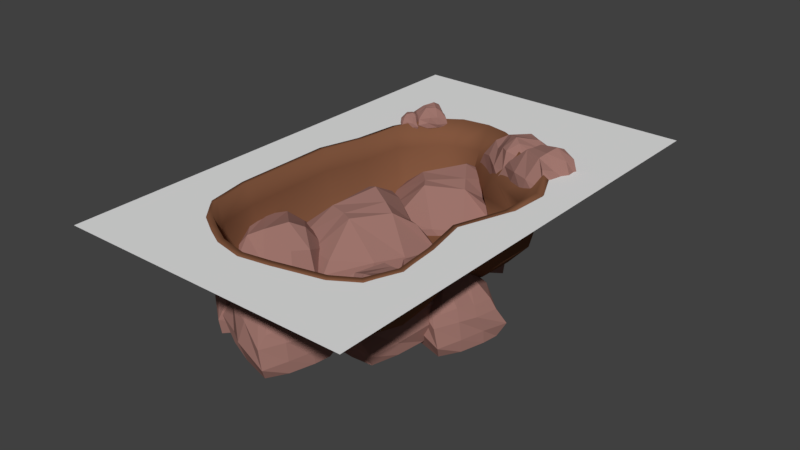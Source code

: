 # Source: pond.blend  (saved by Blender 2.79.0; exported with 4.5.12 LTS)
import bpy
from mathutils import Matrix  # noqa: F401  (used for matrix-valued properties, if any)

bpy.ops.wm.read_factory_settings(use_empty=True)
scene = bpy.context.scene
scene.name = 'Scene'

# ---- collections
col_collection_1 = bpy.data.collections.new('Collection 1'); scene.collection.children.link(col_collection_1)

# ---- materials (node trees are filled in below, after node groups)
mat_material_001 = bpy.data.materials.new('Material.001')
mat_material_001.alpha_threshold = 0.0
mat_material_001.use_transparent_shadow = False
mat_material_001.diffuse_color = (0.3343, 0.1737, 0.1491, 1.0)
mat_material_001.roughness = 0.5
mat_material_001.specular_intensity = 0.0
mat_material = bpy.data.materials.new('Material')
mat_material.alpha_threshold = 0.0
mat_material.use_transparent_shadow = False
mat_material.diffuse_color = (0.2203, 0.09356, 0.04918, 1.0)
mat_material.roughness = 0.5
mat_material.specular_intensity = 0.0
mat_material.line_color = (0.0, 0.0, 0.0, 1.0)

# ---- material node trees

# ---- world
world_world = bpy.data.worlds.new('World'); scene.world = world_world
world_world.color = (0.05088, 0.05088, 0.05088)
world_world.use_sun_shadow = False
world_world.sun_shadow_jitter_overblur = 0.0
world_world.cycles.sampling_method = 'MANUAL'

# ---- meshes
me_cube_001 = bpy.data.meshes.new('Cube.001')
me_cube_001.from_pydata([(-0.8098, 0.3333, 0.1061), (2.382, -0.3928, 0.1686), (-0.6319, -2.213, 0.1123), (3.462, -3.414, 0.1123), (1.308, -0.9698, 0.342), (1.338, -0.8734, 0.2798), (-1.216, -4.319, 2.016), (-1.467, -4.7, 2.016), (-1.47, -4.662, 2.203), (-1.548, -4.167, 2.016), (-1.763, -4.578, 2.016), (-1.721, -4.558, 2.203), (-1.362, -4.598, 2.016), (-1.289, -4.458, 2.016), (-1.385, -4.409, 2.316), (-1.479, -4.537, 2.316), (-1.63, -4.28, 2.016), (-1.703, -4.42, 2.016), (-1.644, -4.451, 2.278), (-1.567, -4.313, 2.334), (-1.673, -4.639, 2.016), (-1.551, -4.683, 2.016), (-1.568, -4.638, 2.203), (-1.652, -4.599, 2.218), (-1.33, -4.259, 2.016), (-1.444, -4.2, 2.016), (-1.472, -4.255, 2.292), (-1.522, -4.514, 2.316), (-1.596, -4.491, 2.316), (-1.437, -4.381, 2.335), (-1.517, -4.34, 2.358), (-1.589, -4.479, 2.016), (-1.476, -4.539, 2.016), (-1.517, -4.34, 2.016), (-1.403, -4.399, 2.016), (-1.206, -4.317, 2.076), (-1.248, -4.309, 2.158), (-1.469, -4.693, 2.158), (-1.434, -4.731, 2.079), (-1.776, -4.56, 2.158), (-1.793, -4.592, 2.076), (-1.536, -4.19, 2.158), (-1.557, -4.141, 2.076), (-1.703, -4.42, 2.215), (-1.734, -4.404, 2.119), (-1.641, -4.3, 2.235), (-1.63, -4.28, 2.076), (-1.289, -4.458, 2.19), (-1.27, -4.468, 2.076), (-1.344, -4.564, 2.194), (-1.362, -4.598, 2.105), (-1.444, -4.2, 2.158), (-1.444, -4.2, 2.076), (-1.335, -4.268, 2.185), (-1.33, -4.259, 2.076), (-1.582, -4.661, 2.158), (-1.549, -4.678, 2.076), (-1.662, -4.619, 2.158), (-1.672, -4.638, 2.076), (-1.531, -4.224, 2.292), (-1.387, -4.3, 2.243), (-1.316, -4.355, 2.27), (-1.472, -4.255, 2.292), (-2.202, -3.996, 2.015), (-1.61, -4.225, 2.015), (-1.662, -4.239, 2.276), (-2.312, -4.491, 2.015), (-1.69, -4.662, 2.015), (-1.73, -4.611, 2.276), (-1.78, -4.112, 2.015), (-1.991, -4.054, 2.015), (-2.031, -4.198, 2.433), (-1.829, -4.288, 2.433), (-2.133, -4.569, 2.015), (-1.922, -4.627, 2.015), (-1.897, -4.538, 2.38), (-2.107, -4.474, 2.457), (-1.633, -4.522, 2.015), (-1.61, -4.344, 2.015), (-1.666, -4.379, 2.276), (-1.694, -4.505, 2.297), (-2.249, -4.167, 2.015), (-2.297, -4.339, 2.015), (-2.214, -4.362, 2.4), (-1.847, -4.354, 2.433), (-1.857, -4.46, 2.433), (-2.053, -4.277, 2.459), (-2.086, -4.397, 2.49), (-1.875, -4.455, 2.015), (-1.827, -4.284, 2.015), (-2.086, -4.397, 2.015), (-2.038, -4.225, 2.015), (-2.208, -3.982, 2.099), (-2.206, -4.041, 2.214), (-1.619, -4.23, 2.214), (-1.578, -4.171, 2.103), (-1.711, -4.685, 2.214), (-1.662, -4.699, 2.099), (-2.284, -4.467, 2.214), (-2.344, -4.511, 2.099), (-1.922, -4.627, 2.292), (-1.935, -4.674, 2.159), (-2.103, -4.577, 2.32), (-2.133, -4.569, 2.099), (-1.991, -4.054, 2.258), (-1.983, -4.025, 2.099), (-1.832, -4.097, 2.263), (-1.78, -4.112, 2.139), (-2.297, -4.339, 2.214), (-2.297, -4.339, 2.099), (-2.236, -4.171, 2.251), (-2.249, -4.167, 2.099), (-1.63, -4.392, 2.214), (-1.616, -4.342, 2.099), (-1.664, -4.514, 2.214), (-1.635, -4.521, 2.099), (-2.238, -4.45, 2.4), (-2.178, -4.233, 2.332), (-2.124, -4.121, 2.369), (-2.214, -4.362, 2.4), (-3.357, -2.575, 1.663), (-2.163, -1.229, 1.79)], [], [(49, 15, 8, 37), (57, 23, 11, 39), (45, 19, 59, 41), (53, 60, 61, 36), (33, 16, 9, 25), (60, 29, 14, 61), (22, 8, 15, 27), (27, 15, 14, 29), (20, 10, 17, 31), (31, 17, 16, 33), (39, 11, 18, 43), (43, 18, 19, 45), (36, 61, 14, 47), (47, 14, 15, 49), (12, 32, 34, 13), (32, 31, 33, 34), (7, 21, 32, 12), (21, 20, 31, 32), (18, 28, 30, 19), (28, 27, 29, 30), (11, 23, 28, 18), (23, 22, 27, 28), (59, 19, 30, 62), (29, 60, 62, 30), (13, 34, 24, 6), (34, 33, 25, 24), (41, 59, 26, 51), (51, 26, 60, 53), (37, 8, 22, 55), (55, 22, 23, 57), (21, 56, 58, 20), (56, 55, 57, 58), (7, 38, 56, 21), (38, 37, 55, 56), (25, 52, 54, 24), (52, 51, 53, 54), (9, 42, 52, 25), (42, 41, 51, 52), (13, 48, 50, 12), (48, 47, 49, 50), (6, 35, 48, 13), (35, 36, 47, 48), (17, 44, 46, 16), (44, 43, 45, 46), (10, 40, 44, 17), (40, 39, 43, 44), (24, 54, 35, 6), (54, 53, 36, 35), (16, 46, 42, 9), (46, 45, 41, 42), (20, 58, 40, 10), (58, 57, 39, 40), (12, 50, 38, 7), (50, 49, 37, 38), (106, 72, 65, 94), (114, 80, 68, 96), (102, 76, 116, 98), (110, 117, 118, 93), (90, 73, 66, 82), (117, 86, 71, 118), (79, 65, 72, 84), (84, 72, 71, 86), (77, 67, 74, 88), (88, 74, 73, 90), (96, 68, 75, 100), (100, 75, 76, 102), (93, 118, 71, 104), (104, 71, 72, 106), (69, 89, 91, 70), (89, 88, 90, 91), (64, 78, 89, 69), (78, 77, 88, 89), (75, 85, 87, 76), (85, 84, 86, 87), (68, 80, 85, 75), (80, 79, 84, 85), (116, 76, 87, 119), (86, 117, 119, 87), (70, 91, 81, 63), (91, 90, 82, 81), (98, 116, 83, 108), (108, 83, 117, 110), (94, 65, 79, 112), (112, 79, 80, 114), (78, 113, 115, 77), (113, 112, 114, 115), (64, 95, 113, 78), (95, 94, 112, 113), (82, 109, 111, 81), (109, 108, 110, 111), (66, 99, 109, 82), (99, 98, 108, 109), (70, 105, 107, 69), (105, 104, 106, 107), (63, 92, 105, 70), (92, 93, 104, 105), (74, 101, 103, 73), (101, 100, 102, 103), (67, 97, 101, 74), (97, 96, 100, 101), (81, 111, 92, 63), (111, 110, 93, 92), (73, 103, 99, 66), (103, 102, 98, 99), (77, 115, 97, 67), (115, 114, 96, 97), (69, 107, 95, 64), (107, 106, 94, 95)])
me_cube_001.materials.append(mat_material_001)
me_cube_001.use_remesh_preserve_volume = False
me_cube_001.use_remesh_preserve_attributes = False
me_cube_001.use_mirror_vertex_groups = False
me_cube_001.update()
me_cube_005 = bpy.data.meshes.new('Cube.005')
me_cube_005.from_pydata([(-0.8098, -1.0, -0.2712), (-0.6148, 0.924, -0.2712), (-0.5311, 0.7839, 0.524), (0.7344, -0.9202, -0.2712), (0.7332, 1.044, -0.2712), (0.6161, 0.8843, 0.524), (-0.8098, 0.3333, -0.2712), (-0.8098, -0.3333, -0.2712), (-0.3545, -0.3333, 1.0), (-0.2531, 0.3333, 1.0), (0.8186, -0.3333, -0.2712), (0.8186, 0.3333, -0.2712), (0.5366, 0.3333, 0.8394), (0.5166, -0.3333, 1.075), (0.2758, 1.096, -0.2712), (-0.267, 1.021, -0.2712), (-0.1159, 0.8843, 0.524), (0.2758, 0.9052, 0.5857), (-0.267, -1.0, -0.2712), (0.2758, -1.0, -0.2712), (0.2758, -0.7385, 0.8999), (-0.04511, 0.3333, 1.0), (0.2758, 0.3895, 1.0), (-0.1034, -0.3333, 1.082), (0.2758, -0.3333, 1.176), (0.2758, 0.3333, -0.2712), (-0.267, 0.3333, -0.2712), (0.2758, -0.3333, -0.2712), (-0.267, -0.3333, -0.2712), (-0.846, -1.028, -0.01611), (-0.6737, -0.9755, 0.3333), (-0.5937, 0.9014, 0.3333), (-0.8002, 0.9748, -0.004629), (0.8186, 1.0, 0.3333), (0.8186, 1.156, -0.01611), (0.6419, -0.8582, 0.3333), (0.8186, -1.0, -0.01611), (0.8186, 0.3333, 0.5724), (0.9656, 0.3333, 0.1666), (0.8186, -0.2382, 0.6585), (0.8186, -0.3333, -0.01611), (-0.8098, -0.3333, 0.4668), (-0.9013, -0.3333, -0.01611), (-0.8098, 0.1687, 0.4836), (-0.8098, 0.3333, 0.1061), (0.2758, -1.0, 0.3333), (0.2758, -1.0, -0.01611), (-0.267, -0.9576, 0.4459), (-0.267, -1.0, -0.01611), (-0.1074, 1.0, 0.3333), (-0.267, 1.0, -0.01611), (0.2758, 1.0, 0.3333), (0.2758, 1.091, -0.01611), (0.5555, -0.7385, 0.8999), (-0.1331, -0.7385, 0.6933), (-0.5055, -0.6703, 0.806), (0.2758, -0.7385, 0.8999), (2.382, -1.726, -0.2087), (2.577, 0.1979, -0.2087), (2.661, 0.05773, 0.5865), (3.927, -1.646, -0.2087), (3.925, 0.3175, -0.2087), (3.808, 0.1581, 0.5865), (2.382, -0.3928, -0.2087), (2.382, -1.059, -0.2087), (2.838, -1.059, 1.063), (2.939, -0.3928, 1.063), (4.011, -1.059, -0.2087), (4.011, -0.3928, -0.2087), (3.729, -0.3928, 0.9019), (3.709, -1.059, 1.138), (3.468, 0.3701, -0.2087), (2.925, 0.2951, -0.2087), (3.076, 0.1581, 0.5865), (3.468, 0.179, 0.6482), (2.925, -1.726, -0.2087), (3.468, -1.726, -0.2087), (3.468, -1.465, 0.9625), (3.147, -0.3928, 1.063), (3.468, -0.3366, 1.063), (3.089, -1.059, 1.145), (3.468, -1.059, 1.239), (3.468, -0.3928, -0.2087), (2.925, -0.3928, -0.2087), (3.468, -1.059, -0.2087), (2.925, -1.059, -0.2087), (2.346, -1.754, 0.04643), (2.519, -1.702, 0.3959), (2.599, 0.1752, 0.3959), (2.392, 0.2486, 0.05791), (4.011, 0.2739, 0.3959), (4.011, 0.4295, 0.04643), (3.834, -1.584, 0.3959), (4.011, -1.726, 0.04643), (4.011, -0.3928, 0.6349), (4.158, -0.3928, 0.2292), (4.011, -0.9644, 0.7211), (4.011, -1.059, 0.04643), (2.382, -1.059, 0.5294), (2.291, -1.059, 0.04643), (2.382, -0.5575, 0.5462), (2.382, -0.3928, 0.1686), (3.468, -1.726, 0.3959), (3.468, -1.726, 0.04643), (2.925, -1.684, 0.5084), (2.925, -1.726, 0.04643), (3.085, 0.2739, 0.3959), (2.925, 0.2739, 0.04643), (3.468, 0.2739, 0.3959), (3.468, 0.3649, 0.04643), (3.748, -1.465, 0.9625), (3.059, -1.465, 0.7558), (2.687, -1.396, 0.8685), (3.468, -1.465, 0.9625), (-2.13, -1.283, -0.3867), (-0.104, -2.844, -0.3867), (-0.3198, -2.84, 0.6649), (-3.117, -3.074, -0.3867), (-0.9092, -4.442, -0.3867), (-1.007, -4.199, 0.6649), (-0.6319, -2.213, -0.3867), (-1.381, -1.748, -0.3867), (-1.698, -2.26, 1.294), (-1.02, -2.838, 1.294), (-2.516, -3.578, -0.3867), (-1.767, -4.043, -0.3867), (-1.57, -3.726, 1.082), (-2.306, -3.239, 1.394), (-0.5313, -3.964, -0.3867), (-0.2372, -3.302, -0.3867), (-0.4964, -3.376, 0.6649), (-0.746, -3.831, 0.7465), (-2.509, -1.893, -0.3867), (-2.887, -2.503, -0.3867), (-2.593, -2.685, 1.162), (-1.165, -3.072, 1.294), (-1.325, -3.472, 1.294), (-1.873, -2.542, 1.403), (-2.138, -2.968, 1.527), (-1.389, -3.433, -0.3867), (-1.01, -2.823, -0.3867), (-2.138, -2.968, -0.3867), (-1.759, -2.358, -0.3867), (-2.136, -1.223, -0.04931), (-2.198, -1.453, 0.4128), (-0.1441, -2.852, 0.4128), (0.08234, -2.671, -0.03412), (-1.018, -4.507, 0.4128), (-0.8428, -4.616, -0.04931), (-2.983, -3.014, 0.4128), (-3.265, -3.113, -0.04931), (-1.767, -4.043, 0.7289), (-1.869, -4.208, 0.1924), (-2.409, -3.644, 0.8429), (-2.516, -3.578, -0.04931), (-1.381, -1.748, 0.5894), (-1.317, -1.645, -0.04931), (-0.8169, -2.098, 0.6116), (-0.6319, -2.213, 0.1123), (-2.887, -2.503, 0.4128), (-2.887, -2.503, -0.04931), (-2.461, -1.923, 0.5616), (-2.509, -1.893, -0.04931), (-0.3723, -3.467, 0.4128), (-0.261, -3.287, -0.04931), (-0.6394, -3.897, 0.4128), (-0.5371, -3.961, -0.04931), (-2.788, -3.0, 1.162), (-2.308, -2.226, 0.8889), (-1.972, -1.855, 1.038), (-2.593, -2.685, 1.162), (4.044, -1.75, -0.3867), (2.96, -4.066, -0.3867), (2.917, -3.855, 0.6649), (2.082, -1.175, -0.3867), (1.226, -3.627, -0.3867), (1.441, -3.479, 0.6649), (3.462, -3.414, -0.3867), (3.753, -2.582, -0.3867), (3.185, -2.383, 1.294), (2.767, -3.171, 1.294), (1.72, -1.871, -0.3867), (1.429, -2.703, -0.3867), (1.781, -2.826, 1.082), (2.097, -2.003, 1.394), (1.773, -3.892, -0.3867), (2.484, -4.036, -0.3867), (2.355, -3.799, 0.6649), (1.857, -3.654, 0.7465), (3.367, -1.513, -0.3867), (2.689, -1.276, -0.3867), (2.575, -1.602, 1.162), (2.507, -3.08, 1.294), (2.082, -3.01, 1.294), (2.871, -2.273, 1.403), (2.398, -2.108, 1.527), (2.107, -2.94, -0.3867), (2.784, -3.177, -0.3867), (2.398, -2.108, -0.3867), (3.075, -2.345, -0.3867), (4.102, -1.731, -0.04931), (3.863, -1.721, 0.4128), (2.944, -4.029, 0.4128), (3.17, -4.211, -0.03412), (1.138, -3.535, 0.4128), (1.07, -3.729, -0.04931), (2.17, -1.293, 0.4128), (2.011, -1.039, -0.04931), (1.429, -2.703, 0.7289), (1.246, -2.639, 0.1924), (1.679, -1.989, 0.8429), (1.72, -1.871, -0.04931), (3.753, -2.582, 0.5894), (3.867, -2.622, -0.04931), (3.534, -3.209, 0.6116), (3.462, -3.414, 0.1123), (2.689, -1.276, 0.4128), (2.689, -1.276, -0.04931), (3.348, -1.566, 0.5616), (3.367, -1.513, -0.04931), (2.294, -3.94, 0.4128), (2.493, -4.009, -0.04931), (1.816, -3.772, 0.4128), (1.776, -3.886, -0.04931), (2.226, -1.48, 1.162), (3.085, -1.781, 0.8889), (3.52, -2.028, 1.038), (2.575, -1.602, 1.162), (-0.454, -0.8987, -0.157), (2.078, -1.259, -0.157), (1.888, -1.362, 0.8946), (-0.4308, -2.943, -0.157), (2.164, -3.047, -0.157), (1.96, -2.883, 0.8946), (1.308, -0.9698, -0.157), (0.427, -0.9343, -0.157), (0.4027, -1.536, 1.524), (1.278, -1.705, 1.524), (0.3402, -3.086, -0.157), (1.221, -3.122, -0.157), (1.236, -2.749, 1.312), (0.3563, -2.687, 1.624), (2.258, -2.445, -0.157), (2.188, -1.724, -0.157), (1.999, -1.916, 0.8946), (2.006, -2.435, 0.9762), (-0.4829, -1.616, -0.157), (-0.5118, -2.333, -0.157), (-0.1663, -2.347, 1.392), (1.267, -1.98, 1.524), (1.324, -2.407, 1.524), (0.3893, -1.868, 1.633), (0.3691, -2.369, 1.757), (1.25, -2.404, -0.157), (1.279, -1.687, -0.157), (0.3691, -2.369, -0.157), (0.398, -1.652, -0.157), (-0.489, -0.8493, 0.1804), (-0.4288, -1.08, 0.6425), (2.047, -1.286, 0.6425), (2.155, -1.017, 0.1955), (2.102, -3.157, 0.6425), (2.308, -3.165, 0.1804), (-0.3439, -2.825, 0.6425), (-0.5408, -3.05, 0.1804), (1.221, -3.122, 0.9586), (1.213, -3.316, 0.422), (0.4658, -3.091, 1.073), (0.3402, -3.086, 0.1804), (0.427, -0.9343, 0.819), (0.4318, -0.8133, 0.1804), (1.09, -0.961, 0.8412), (1.308, -0.9698, 0.342), (-0.5118, -2.333, 0.6425), (-0.5118, -2.333, 0.1804), (-0.4269, -1.618, 0.7913), (-0.4829, -1.616, 0.1804), (2.151, -1.933, 0.6425), (2.16, -1.723, 0.1804), (2.131, -2.44, 0.6425), (2.251, -2.445, 0.1804), (-0.1813, -2.717, 1.392), (-0.1445, -1.807, 1.119), (-0.03454, -1.318, 1.268), (-0.1663, -2.347, 1.392), (2.613, -0.4841, -0.09755), (0.716, -0.8593, -0.09755), (0.8256, -0.7383, 0.6976), (2.086, 0.9694, -0.09755), (0.2081, 0.395, -0.09755), (0.3947, 0.3296, 0.6976), (1.338, -0.8734, -0.09755), (1.976, -0.6788, -0.09755), (1.843, -0.2433, 1.174), (1.175, -0.3409, 1.174), (1.5, 0.8786, -0.09755), (0.8625, 0.684, -0.09755), (0.9448, 0.4144, 1.013), (1.588, 0.5899, 1.249), (0.2914, -0.05781, -0.09755), (0.5215, -0.555, -0.09755), (0.6084, -0.3706, 0.6976), (0.4741, -0.002037, 0.7593), (2.455, 0.035, -0.09755), (2.296, 0.5541, -0.09755), (2.046, 0.4778, 1.074), (1.115, -0.142, 1.174), (0.9672, 0.1485, 1.174), (1.769, -0.00319, 1.256), (1.659, 0.3595, 1.35), (1.021, 0.1649, -0.09755), (1.179, -0.3542, -0.09755), (1.659, 0.3595, -0.09755), (1.817, -0.1596, -0.09755), (2.65, -0.5107, 0.1576), (2.55, -0.3611, 0.507), (0.7315, -0.8325, 0.507), (0.7216, -1.051, 0.169), (0.2249, 0.4894, 0.507), (0.07601, 0.444, 0.1576), (2.054, 0.8629, 0.507), (2.138, 1.073, 0.1576), (0.8625, 0.684, 0.746), (0.8196, 0.8246, 0.3403), (1.409, 0.8509, 0.8322), (1.5, 0.8786, 0.1576), (1.976, -0.6788, 0.6405), (2.002, -0.7663, 0.1576), (1.495, -0.8253, 0.6573), (1.338, -0.8734, 0.2798), (2.296, 0.5541, 0.507), (2.296, 0.5541, 0.1576), (2.414, 0.02263, 0.6195), (2.455, 0.035, 0.1576), (0.4952, -0.3962, 0.507), (0.5418, -0.5489, 0.1576), (0.3834, -0.02973, 0.507), (0.2963, -0.05629, 0.1576), (1.964, 0.7453, 1.074), (2.166, 0.08677, 0.867), (2.209, -0.2894, 0.9797), (2.046, 0.4778, 1.074), (-2.405, -2.782, 1.387), (-3.748, -2.344, 1.387), (-3.635, -2.306, 1.968), (-2.223, -1.667, 1.387), (-3.625, -1.363, 1.387), (-3.529, -1.472, 1.968), (-3.357, -2.575, 1.387), (-2.881, -2.678, 1.387), (-2.81, -2.353, 2.316), (-3.271, -2.178, 2.316), (-2.629, -1.516, 1.387), (-3.105, -1.412, 1.387), (-3.148, -1.614, 2.199), (-2.675, -1.731, 2.371), (-3.733, -1.682, 1.387), (-3.764, -2.081, 1.387), (-3.643, -1.994, 1.968), (-3.597, -1.711, 2.013), (-2.321, -2.394, 1.387), (-2.237, -2.007, 1.387), (-2.423, -1.966, 2.243), (-3.238, -2.029, 2.316), (-3.229, -1.791, 2.316), (-2.772, -2.174, 2.376), (-2.713, -1.903, 2.445), (-3.189, -1.8, 1.387), (-3.273, -2.188, 1.387), (-2.713, -1.903, 1.387), (-2.797, -2.291, 1.387), (-2.391, -2.812, 1.574), (-2.401, -2.681, 1.829), (-3.729, -2.333, 1.829), (-3.813, -2.469, 1.582), (-3.581, -1.309, 1.829), (-3.692, -1.285, 1.574), (-2.281, -1.723, 1.829), (-2.153, -1.619, 1.574), (-3.105, -1.412, 2.003), (-3.082, -1.307, 1.707), (-2.697, -1.501, 2.066), (-2.629, -1.516, 1.574), (-2.881, -2.678, 1.926), (-2.895, -2.744, 1.574), (-3.239, -2.601, 1.939), (-3.357, -2.575, 1.663), (-2.237, -2.007, 1.829), (-2.237, -2.007, 1.574), (-2.351, -2.388, 1.911), (-2.321, -2.394, 1.574), (-3.724, -1.97, 1.829), (-3.749, -2.084, 1.574), (-3.665, -1.697, 1.829), (-3.73, -1.683, 1.574), (-2.38, -1.766, 2.243), (-2.487, -2.258, 2.092), (-2.593, -2.513, 2.174), (-2.423, -1.966, 2.243), (-2.243, -0.2578, 1.514), (-2.269, -1.67, 1.514), (-2.338, -1.573, 2.095), (-3.362, -0.4089, 1.514), (-3.243, -1.839, 1.514), (-3.168, -1.716, 2.095), (-2.163, -1.229, 1.514), (-2.203, -0.7432, 1.514), (-2.534, -0.7706, 2.443), (-2.568, -1.262, 2.443), (-3.388, -0.8413, 1.514), (-3.348, -1.327, 1.514), (-3.143, -1.31, 2.325), (-3.169, -0.8231, 2.498), (-2.907, -1.849, 1.514), (-2.516, -1.762, 1.514), (-2.635, -1.672, 2.095), (-2.919, -1.71, 2.14), (-2.638, -0.2905, 1.514), (-3.033, -0.3232, 1.514), (-3.018, -0.5136, 2.37), (-2.719, -1.275, 2.443), (-2.95, -1.335, 2.443), (-2.717, -0.7858, 2.503), (-2.993, -0.8086, 2.571), (-2.953, -1.294, 1.514), (-2.558, -1.261, 1.514), (-2.993, -0.8086, 1.514), (-2.598, -0.7759, 1.514), (-2.218, -0.2353, 1.7), (-2.341, -0.2838, 1.956), (-2.286, -1.655, 1.956), (-2.131, -1.696, 1.709), (-3.308, -1.812, 1.956), (-3.299, -1.925, 1.7), (-3.291, -0.4485, 1.956), (-3.429, -0.3559, 1.7), (-3.348, -1.327, 2.13), (-3.455, -1.336, 1.834), (-3.383, -0.9105, 2.193), (-3.388, -0.8413, 1.7), (-2.203, -0.7432, 2.053), (-2.136, -0.7377, 1.7), (-2.172, -1.109, 2.066), (-2.163, -1.229, 1.79), (-3.033, -0.3232, 1.956), (-3.033, -0.3232, 1.7), (-2.636, -0.3213, 2.038), (-2.638, -0.2905, 1.7), (-2.634, -1.756, 1.956), (-2.518, -1.747, 1.7), (-2.913, -1.779, 1.956), (-2.907, -1.846, 1.7), (-3.221, -0.5304, 2.37), (-2.72, -0.4889, 2.219), (-2.445, -0.5162, 2.301), (-3.018, -0.5136, 2.37)], [], [(43, 9, 2, 31), (51, 17, 5, 33), (39, 13, 53, 35), (47, 54, 55, 30), (27, 10, 3, 19), (54, 23, 8, 55), (16, 2, 9, 21), (21, 9, 8, 23), (14, 4, 11, 25), (25, 11, 10, 27), (33, 5, 12, 37), (37, 12, 13, 39), (30, 55, 8, 41), (41, 8, 9, 43), (6, 26, 28, 7), (26, 25, 27, 28), (1, 15, 26, 6), (15, 14, 25, 26), (12, 22, 24, 13), (22, 21, 23, 24), (5, 17, 22, 12), (17, 16, 21, 22), (53, 13, 24, 56), (23, 54, 56, 24), (7, 28, 18, 0), (28, 27, 19, 18), (35, 53, 20, 45), (45, 20, 54, 47), (31, 2, 16, 49), (49, 16, 17, 51), (15, 50, 52, 14), (50, 49, 51, 52), (1, 32, 50, 15), (32, 31, 49, 50), (19, 46, 48, 18), (46, 45, 47, 48), (3, 36, 46, 19), (36, 35, 45, 46), (7, 42, 44, 6), (42, 41, 43, 44), (0, 29, 42, 7), (29, 30, 41, 42), (11, 38, 40, 10), (38, 37, 39, 40), (4, 34, 38, 11), (34, 33, 37, 38), (18, 48, 29, 0), (48, 47, 30, 29), (10, 40, 36, 3), (40, 39, 35, 36), (14, 52, 34, 4), (52, 51, 33, 34), (6, 44, 32, 1), (44, 43, 31, 32), (100, 66, 59, 88), (108, 74, 62, 90), (96, 70, 110, 92), (104, 111, 112, 87), (84, 67, 60, 76), (111, 80, 65, 112), (73, 59, 66, 78), (78, 66, 65, 80), (71, 61, 68, 82), (82, 68, 67, 84), (90, 62, 69, 94), (94, 69, 70, 96), (87, 112, 65, 98), (98, 65, 66, 100), (63, 83, 85, 64), (83, 82, 84, 85), (58, 72, 83, 63), (72, 71, 82, 83), (69, 79, 81, 70), (79, 78, 80, 81), (62, 74, 79, 69), (74, 73, 78, 79), (110, 70, 81, 113), (80, 111, 113, 81), (64, 85, 75, 57), (85, 84, 76, 75), (92, 110, 77, 102), (102, 77, 111, 104), (88, 59, 73, 106), (106, 73, 74, 108), (72, 107, 109, 71), (107, 106, 108, 109), (58, 89, 107, 72), (89, 88, 106, 107), (76, 103, 105, 75), (103, 102, 104, 105), (60, 93, 103, 76), (93, 92, 102, 103), (64, 99, 101, 63), (99, 98, 100, 101), (57, 86, 99, 64), (86, 87, 98, 99), (68, 95, 97, 67), (95, 94, 96, 97), (61, 91, 95, 68), (91, 90, 94, 95), (75, 105, 86, 57), (105, 104, 87, 86), (67, 97, 93, 60), (97, 96, 92, 93), (71, 109, 91, 61), (109, 108, 90, 91), (63, 101, 89, 58), (101, 100, 88, 89), (157, 123, 116, 145), (165, 131, 119, 147), (153, 127, 167, 149), (161, 168, 169, 144), (141, 124, 117, 133), (168, 137, 122, 169), (130, 116, 123, 135), (135, 123, 122, 137), (128, 118, 125, 139), (139, 125, 124, 141), (147, 119, 126, 151), (151, 126, 127, 153), (144, 169, 122, 155), (155, 122, 123, 157), (120, 140, 142, 121), (140, 139, 141, 142), (115, 129, 140, 120), (129, 128, 139, 140), (126, 136, 138, 127), (136, 135, 137, 138), (119, 131, 136, 126), (131, 130, 135, 136), (167, 127, 138, 170), (137, 168, 170, 138), (121, 142, 132, 114), (142, 141, 133, 132), (149, 167, 134, 159), (159, 134, 168, 161), (145, 116, 130, 163), (163, 130, 131, 165), (129, 164, 166, 128), (164, 163, 165, 166), (115, 146, 164, 129), (146, 145, 163, 164), (133, 160, 162, 132), (160, 159, 161, 162), (117, 150, 160, 133), (150, 149, 159, 160), (121, 156, 158, 120), (156, 155, 157, 158), (114, 143, 156, 121), (143, 144, 155, 156), (125, 152, 154, 124), (152, 151, 153, 154), (118, 148, 152, 125), (148, 147, 151, 152), (132, 162, 143, 114), (162, 161, 144, 143), (124, 154, 150, 117), (154, 153, 149, 150), (128, 166, 148, 118), (166, 165, 147, 148), (120, 158, 146, 115), (158, 157, 145, 146), (214, 180, 173, 202), (222, 188, 176, 204), (210, 184, 224, 206), (218, 225, 226, 201), (198, 181, 174, 190), (225, 194, 179, 226), (187, 173, 180, 192), (192, 180, 179, 194), (185, 175, 182, 196), (196, 182, 181, 198), (204, 176, 183, 208), (208, 183, 184, 210), (201, 226, 179, 212), (212, 179, 180, 214), (177, 197, 199, 178), (197, 196, 198, 199), (172, 186, 197, 177), (186, 185, 196, 197), (183, 193, 195, 184), (193, 192, 194, 195), (176, 188, 193, 183), (188, 187, 192, 193), (224, 184, 195, 227), (194, 225, 227, 195), (178, 199, 189, 171), (199, 198, 190, 189), (206, 224, 191, 216), (216, 191, 225, 218), (202, 173, 187, 220), (220, 187, 188, 222), (186, 221, 223, 185), (221, 220, 222, 223), (172, 203, 221, 186), (203, 202, 220, 221), (190, 217, 219, 189), (217, 216, 218, 219), (174, 207, 217, 190), (207, 206, 216, 217), (178, 213, 215, 177), (213, 212, 214, 215), (171, 200, 213, 178), (200, 201, 212, 213), (182, 209, 211, 181), (209, 208, 210, 211), (175, 205, 209, 182), (205, 204, 208, 209), (189, 219, 200, 171), (219, 218, 201, 200), (181, 211, 207, 174), (211, 210, 206, 207), (185, 223, 205, 175), (223, 222, 204, 205), (177, 215, 203, 172), (215, 214, 202, 203), (271, 237, 230, 259), (279, 245, 233, 261), (267, 241, 281, 263), (275, 282, 283, 258), (255, 238, 231, 247), (282, 251, 236, 283), (244, 230, 237, 249), (249, 237, 236, 251), (242, 232, 239, 253), (253, 239, 238, 255), (261, 233, 240, 265), (265, 240, 241, 267), (258, 283, 236, 269), (269, 236, 237, 271), (234, 254, 256, 235), (254, 253, 255, 256), (229, 243, 254, 234), (243, 242, 253, 254), (240, 250, 252, 241), (250, 249, 251, 252), (233, 245, 250, 240), (245, 244, 249, 250), (281, 241, 252, 284), (251, 282, 284, 252), (235, 256, 246, 228), (256, 255, 247, 246), (263, 281, 248, 273), (273, 248, 282, 275), (259, 230, 244, 277), (277, 244, 245, 279), (243, 278, 280, 242), (278, 277, 279, 280), (229, 260, 278, 243), (260, 259, 277, 278), (247, 274, 276, 246), (274, 273, 275, 276), (231, 264, 274, 247), (264, 263, 273, 274), (235, 270, 272, 234), (270, 269, 271, 272), (228, 257, 270, 235), (257, 258, 269, 270), (239, 266, 268, 238), (266, 265, 267, 268), (232, 262, 266, 239), (262, 261, 265, 266), (246, 276, 257, 228), (276, 275, 258, 257), (238, 268, 264, 231), (268, 267, 263, 264), (242, 280, 262, 232), (280, 279, 261, 262), (234, 272, 260, 229), (272, 271, 259, 260), (328, 294, 287, 316), (336, 302, 290, 318), (324, 298, 338, 320), (332, 339, 340, 315), (312, 295, 288, 304), (339, 308, 293, 340), (301, 287, 294, 306), (306, 294, 293, 308), (299, 289, 296, 310), (310, 296, 295, 312), (318, 290, 297, 322), (322, 297, 298, 324), (315, 340, 293, 326), (326, 293, 294, 328), (291, 311, 313, 292), (311, 310, 312, 313), (286, 300, 311, 291), (300, 299, 310, 311), (297, 307, 309, 298), (307, 306, 308, 309), (290, 302, 307, 297), (302, 301, 306, 307), (338, 298, 309, 341), (308, 339, 341, 309), (292, 313, 303, 285), (313, 312, 304, 303), (320, 338, 305, 330), (330, 305, 339, 332), (316, 287, 301, 334), (334, 301, 302, 336), (300, 335, 337, 299), (335, 334, 336, 337), (286, 317, 335, 300), (317, 316, 334, 335), (304, 331, 333, 303), (331, 330, 332, 333), (288, 321, 331, 304), (321, 320, 330, 331), (292, 327, 329, 291), (327, 326, 328, 329), (285, 314, 327, 292), (314, 315, 326, 327), (296, 323, 325, 295), (323, 322, 324, 325), (289, 319, 323, 296), (319, 318, 322, 323), (303, 333, 314, 285), (333, 332, 315, 314), (295, 325, 321, 288), (325, 324, 320, 321), (299, 337, 319, 289), (337, 336, 318, 319), (291, 329, 317, 286), (329, 328, 316, 317), (385, 351, 344, 373), (393, 359, 347, 375), (381, 355, 395, 377), (389, 396, 397, 372), (369, 352, 345, 361), (396, 365, 350, 397), (358, 344, 351, 363), (363, 351, 350, 365), (356, 346, 353, 367), (367, 353, 352, 369), (375, 347, 354, 379), (379, 354, 355, 381), (372, 397, 350, 383), (383, 350, 351, 385), (348, 368, 370, 349), (368, 367, 369, 370), (343, 357, 368, 348), (357, 356, 367, 368), (354, 364, 366, 355), (364, 363, 365, 366), (347, 359, 364, 354), (359, 358, 363, 364), (395, 355, 366, 398), (365, 396, 398, 366), (349, 370, 360, 342), (370, 369, 361, 360), (377, 395, 362, 387), (387, 362, 396, 389), (373, 344, 358, 391), (391, 358, 359, 393), (357, 392, 394, 356), (392, 391, 393, 394), (343, 374, 392, 357), (374, 373, 391, 392), (361, 388, 390, 360), (388, 387, 389, 390), (345, 378, 388, 361), (378, 377, 387, 388), (349, 384, 386, 348), (384, 383, 385, 386), (342, 371, 384, 349), (371, 372, 383, 384), (353, 380, 382, 352), (380, 379, 381, 382), (346, 376, 380, 353), (376, 375, 379, 380), (360, 390, 371, 342), (390, 389, 372, 371), (352, 382, 378, 345), (382, 381, 377, 378), (356, 394, 376, 346), (394, 393, 375, 376), (348, 386, 374, 343), (386, 385, 373, 374), (442, 408, 401, 430), (450, 416, 404, 432), (438, 412, 452, 434), (446, 453, 454, 429), (426, 409, 402, 418), (453, 422, 407, 454), (415, 401, 408, 420), (420, 408, 407, 422), (413, 403, 410, 424), (424, 410, 409, 426), (432, 404, 411, 436), (436, 411, 412, 438), (429, 454, 407, 440), (440, 407, 408, 442), (405, 425, 427, 406), (425, 424, 426, 427), (400, 414, 425, 405), (414, 413, 424, 425), (411, 421, 423, 412), (421, 420, 422, 423), (404, 416, 421, 411), (416, 415, 420, 421), (452, 412, 423, 455), (422, 453, 455, 423), (406, 427, 417, 399), (427, 426, 418, 417), (434, 452, 419, 444), (444, 419, 453, 446), (430, 401, 415, 448), (448, 415, 416, 450), (414, 449, 451, 413), (449, 448, 450, 451), (400, 431, 449, 414), (431, 430, 448, 449), (418, 445, 447, 417), (445, 444, 446, 447), (402, 435, 445, 418), (435, 434, 444, 445), (406, 441, 443, 405), (441, 440, 442, 443), (399, 428, 441, 406), (428, 429, 440, 441), (410, 437, 439, 409), (437, 436, 438, 439), (403, 433, 437, 410), (433, 432, 436, 437), (417, 447, 428, 399), (447, 446, 429, 428), (409, 439, 435, 402), (439, 438, 434, 435), (413, 451, 433, 403), (451, 450, 432, 433), (405, 443, 431, 400), (443, 442, 430, 431)])
me_cube_005.materials.append(mat_material_001)
me_cube_005.use_remesh_preserve_volume = False
me_cube_005.use_remesh_preserve_attributes = False
me_cube_005.use_mirror_vertex_groups = False
me_cube_005.update()
me_cube = bpy.data.meshes.new('Cube')
me_cube.from_pydata([(1.652, 3.144, 2.429), (2.627, -4.248, 2.429), (-2.635, -4.329, 2.429), (-2.495, 3.939, 2.429), (1.933, 3.776, 3.095), (2.702, -4.358, 3.095), (-2.7, -4.44, 3.095), (-2.85, 3.887, 3.095), (2.481, 2.693, 2.429), (3.233, 2.121, 2.429), (3.159, 0.7637, 2.429), (2.654, -0.7059, 2.429), (2.924, -1.997, 2.429), (3.034, -3.259, 2.429), (-3.229, -3.619, 2.429), (-3.476, -2.301, 2.429), (-3.476, -0.7688, 2.429), (-3.476, 0.7637, 2.429), (-3.108, 2.036, 2.429), (-2.942, 3.422, 2.429), (2.784, 3.313, 3.095), (3.324, 2.18, 3.095), (3.248, 0.7865, 3.095), (2.729, -0.7219, 3.095), (3.006, -2.047, 3.095), (3.12, -3.342, 3.095), (-3.31, -3.712, 3.095), (-3.563, -2.36, 3.095), (-3.563, -0.7865, 3.095), (-3.563, 0.7865, 3.095), (-3.186, 2.093, 3.095), (-3.015, 3.515, 3.095), (1.133, 3.448, 2.429), (0.6775, 3.979, 2.429), (0.005317, 4.414, 2.429), (-0.5361, 4.882, 2.429), (-1.492, 4.749, 2.429), (-1.997, 4.5, 2.429), (1.87, -4.718, 2.429), (1.194, -4.874, 2.429), (0.3958, -5.065, 2.429), (-0.5009, -5.22, 2.429), (-1.407, -5.033, 2.429), (-1.995, -4.723, 2.429), (1.401, 4.088, 3.095), (0.933, 4.633, 3.095), (0.243, 5.079, 3.095), (-0.5455, 5.291, 3.095), (-1.527, 5.207, 3.095), (-2.273, 4.759, 3.095), (1.924, -4.84, 3.095), (1.231, -5.001, 3.095), (0.4111, -5.197, 3.095), (-0.5094, -5.355, 3.095), (-1.439, -5.164, 3.095), (-2.043, -4.846, 3.095), (0.4219, 0.9651, 0.5843), (0.7646, 0.8888, 0.5843), (-1.161, -4.078, 1.053), (-0.4281, -4.229, 1.053), (0.2972, -4.104, 1.053), (0.9432, -3.949, 1.053), (1.49, -3.823, 1.053), (-1.23, 4.094, 1.053), (-0.4565, 4.16, 1.053), (0.1648, 3.993, 1.053), (0.7085, 3.642, 1.053), (1.077, 3.212, 1.053), (-0.708, -2.845, 0.5843), (-0.2959, -2.93, 0.5843), (0.1121, -2.86, 0.5843), (0.4754, -2.773, 0.5843), (0.7828, -2.701, 0.5843), (-0.7468, 1.751, 0.5843), (-2.537, 1.64, 1.053), (-2.834, 0.6108, 1.053), (-2.834, -0.6287, 1.053), (-2.834, -1.868, 1.053), (-2.635, -2.934, 1.053), (2.342, -1.622, 1.053), (2.124, -0.5778, 1.053), (2.532, 0.6108, 1.053), (2.592, 1.709, 1.053), (2.167, 2.602, 1.053), (1.497, 2.966, 1.053), (-2.402, 2.761, 1.053), (-2.154, -3.508, 1.053), (-1.637, -3.827, 1.053), (-2.272, 3.054, 1.053), (-1.818, 3.741, 1.053), (2.102, -3.443, 1.053), (2.431, -2.643, 1.053), (2.863, -3.082, 1.573), (2.478, -4.017, 1.573), (-2.104, 4.379, 1.573), (-2.635, 3.577, 1.573), (-1.892, -4.466, 1.573), (-2.496, -4.093, 1.573), (-2.786, 3.234, 1.573), (1.771, 3.474, 1.573), (2.554, 3.048, 1.573), (3.051, 2.004, 1.573), (2.981, 0.721, 1.573), (2.503, -0.6682, 1.573), (2.758, -1.888, 1.573), (-3.058, -3.422, 1.573), (-3.291, -2.176, 1.573), (-3.291, -0.7277, 1.573), (-3.291, 0.721, 1.573), (-2.944, 1.924, 1.573), (-0.3907, 3.125, 0.7502), (-1.481, 2.79, 0.7502), (-1.01, 3.072, 0.7502), (1.659, -2.964, 0.7502), (1.168, -3.268, 0.7502), (0.7303, -3.37, 0.7502), (0.7067, 3.512, 1.832), (0.2759, 4.014, 1.832), (-0.3596, 4.425, 1.832), (-0.5123, 4.869, 1.573), (-1.416, 4.792, 1.573), (1.762, -4.461, 1.573), (1.124, -4.609, 1.573), (0.3687, -4.789, 1.573), (-0.4791, -4.935, 1.573), (-1.335, -4.759, 1.573), (0.213, -3.493, 0.7502), (-0.3679, -3.594, 0.7502), (-1.336, -3.272, 0.7502), (-0.9548, -3.473, 0.7502), (1.711, 1.877, 0.7502), (2.051, 1.162, 0.7502), (2.003, 0.2827, 0.7502), (1.676, -0.6693, 0.7502), (-0.3119, 1.789, 0.5843), (0.03757, 1.695, 0.5843), (0.3434, 1.497, 0.5843), (0.5507, 1.256, 0.5843), (-1.136, -2.198, 0.5843), (-1.198, -1.602, 0.5843), (-1.198, -0.9048, 0.5843), (-1.198, -0.2077, 0.5843), (-1.194, 0.4894, 0.5843), (-1.066, 1.124, 0.5843), (-1.482, 0.3712, 0.5843), (-1.649, -0.2077, 0.5843), (-1.649, -0.9048, 0.5843), (-1.649, -1.602, 0.5843), (-1.537, -2.201, 0.5843), (1.262, -1.463, 0.5843), (1.139, -0.8762, 0.5843), (1.369, -0.2077, 0.5843), (1.403, 0.4099, 0.5843), (1.164, 0.9122, 0.5843), (0.7867, 1.117, 0.5843), (-1.406, 1.002, 0.5843), (-1.267, -2.524, 0.5843), (-0.9757, -2.704, 0.5843), (-1.333, 1.167, 0.5843), (-1.078, 1.553, 0.5843), (1.127, -2.488, 0.5843), (1.312, -2.038, 0.5843), (0.1069, 2.992, 0.7502), (0.5424, 2.71, 0.7502), (0.8376, 2.366, 0.7502), (1.174, 2.169, 0.7502), (-2.135, -2.556, 0.7502), (-2.295, -1.703, 0.7502), (-2.295, -0.7101, 0.7502), (-2.295, 0.2827, 0.7502), (-2.057, 1.107, 0.7502), (-1.949, 2.005, 0.7502), (-1.75, -3.016, 0.7502), (1.851, -1.505, 0.7502), (1.922, -2.323, 0.7502), (-1.845, 2.24, 0.7502), (0.08393, 1.047, 0.5843), (-0.299, 1.127, 0.5843), (-0.7374, 1.184, 0.5843), (0.9715, 0.4007, 0.5843), (0.5664, 0.4197, 0.5843), (0.1527, 0.4559, 0.5843), (-0.2957, 0.4872, 0.5843), (-0.7469, 0.4895, 0.5843), (0.9787, -0.2077, 0.5843), (0.606, -0.2077, 0.5843), (0.1555, -0.2077, 0.5843), (-0.2957, -0.2077, 0.5843), (-0.7469, -0.2077, 0.5843), (0.8145, -0.8816, 0.5843), (0.5627, -0.8943, 0.5843), (0.1555, -0.904, 0.5843), (-0.2957, -0.9048, 0.5843), (-0.7469, -0.9048, 0.5843), (0.913, -1.477, 0.5843), (0.5783, -1.513, 0.5843), (0.1534, -1.558, 0.5843), (-0.2957, -1.594, 0.5843), (-0.7469, -1.602, 0.5843), (0.8938, -2.059, 0.5843), (0.5069, -2.116, 0.5843), (0.1229, -2.19, 0.5843), (-0.2957, -2.258, 0.5843), (-0.7469, -2.259, 0.5843)], [], [(184, 189, 190, 185), (13, 25, 5, 1), (43, 55, 6, 2), (19, 31, 7, 3), (49, 37, 3, 7), (2, 6, 26, 14), (14, 26, 27, 15), (15, 27, 28, 16), (16, 28, 29, 17), (17, 29, 30, 18), (18, 30, 31, 19), (0, 4, 20, 8), (8, 20, 21, 9), (9, 21, 22, 10), (10, 22, 23, 11), (11, 23, 24, 12), (12, 24, 25, 13), (151, 150, 189, 184), (193, 198, 139, 140), (192, 197, 198, 193), (191, 196, 197, 192), (190, 195, 196, 191), (189, 194, 195, 190), (150, 149, 194, 189), (198, 203, 138, 139), (197, 202, 203, 198), (196, 201, 202, 197), (195, 200, 201, 196), (194, 199, 200, 195), (149, 161, 199, 194), (139, 138, 148, 147), (140, 139, 147, 146), (141, 140, 146, 145), (142, 141, 145, 144), (143, 142, 144, 155), (159, 143, 155, 158), (138, 157, 156, 148), (1, 38, 121, 93), (0, 8, 100, 99), (37, 36, 120, 94), (36, 35, 119, 120), (18, 19, 98, 109), (35, 34, 118, 119), (17, 18, 109, 108), (34, 33, 117, 118), (16, 17, 108, 107), (33, 32, 116, 117), (15, 16, 107, 106), (32, 0, 99, 116), (14, 15, 106, 105), (19, 3, 95, 98), (2, 14, 105, 97), (42, 43, 96, 125), (12, 13, 92, 104), (43, 2, 97, 96), (41, 42, 125, 124), (11, 12, 104, 103), (40, 41, 124, 123), (10, 11, 103, 102), (4, 0, 32, 44), (44, 32, 33, 45), (45, 33, 34, 46), (46, 34, 35, 47), (47, 35, 36, 48), (48, 36, 37, 49), (1, 5, 50, 38), (38, 50, 51, 39), (39, 51, 52, 40), (40, 52, 53, 41), (41, 53, 54, 42), (42, 54, 55, 43), (3, 37, 94, 95), (39, 40, 123, 122), (9, 10, 102, 101), (13, 1, 93, 92), (38, 39, 122, 121), (8, 9, 101, 100), (109, 98, 85, 74), (93, 121, 62, 90), (95, 94, 89, 88), (108, 109, 74, 75), (94, 120, 63, 89), (92, 93, 90, 91), (107, 108, 75, 76), (120, 119, 64, 63), (106, 107, 76, 77), (119, 118, 65, 64), (105, 106, 77, 78), (118, 117, 66, 65), (97, 105, 78, 86), (117, 116, 67, 66), (104, 92, 91, 79), (116, 99, 84, 67), (103, 104, 79, 80), (102, 103, 80, 81), (125, 96, 87, 58), (101, 102, 81, 82), (124, 125, 58, 59), (100, 101, 82, 83), (123, 124, 59, 60), (99, 100, 83, 84), (122, 123, 60, 61), (98, 95, 88, 85), (121, 122, 61, 62), (96, 97, 86, 87), (79, 91, 174, 173), (66, 67, 164, 163), (86, 78, 166, 172), (65, 66, 163, 162), (78, 77, 167, 166), (64, 65, 162, 110), (77, 76, 168, 167), (63, 64, 110, 112), (76, 75, 169, 168), (91, 90, 113, 174), (89, 63, 112, 111), (75, 74, 170, 169), (88, 89, 111, 175), (90, 62, 114, 113), (74, 85, 171, 170), (87, 86, 172, 128), (62, 61, 115, 114), (85, 88, 175, 171), (61, 60, 126, 115), (84, 83, 130, 165), (60, 59, 127, 126), (83, 82, 131, 130), (59, 58, 129, 127), (82, 81, 132, 131), (58, 87, 128, 129), (81, 80, 133, 132), (80, 79, 173, 133), (67, 84, 165, 164), (169, 170, 144, 145), (111, 112, 73, 159), (168, 169, 145, 146), (112, 110, 134, 73), (167, 168, 146, 147), (110, 162, 135, 134), (166, 167, 147, 148), (162, 163, 136, 135), (172, 166, 148, 156), (163, 164, 137, 136), (173, 174, 161, 149), (164, 165, 154, 137), (133, 173, 149, 150), (132, 133, 150, 151), (130, 131, 152, 153), (129, 128, 157, 68), (131, 132, 151, 152), (165, 130, 153, 154), (127, 129, 68, 69), (171, 175, 158, 155), (126, 127, 69, 70), (128, 172, 156, 157), (115, 126, 70, 71), (175, 111, 159, 158), (114, 115, 71, 72), (170, 171, 155, 144), (174, 113, 160, 161), (113, 114, 72, 160), (185, 190, 191, 186), (186, 191, 192, 187), (187, 192, 193, 188), (188, 193, 140, 141), (152, 151, 184, 179), (179, 184, 185, 180), (180, 185, 186, 181), (181, 186, 187, 182), (182, 187, 188, 183), (183, 188, 141, 142), (153, 152, 179, 57), (57, 179, 180, 56), (56, 180, 181, 176), (176, 181, 182, 177), (177, 182, 183, 178), (178, 183, 142, 143), (154, 153, 57, 137), (137, 57, 56, 136), (136, 56, 176, 135), (135, 176, 177, 134), (134, 177, 178, 73), (73, 178, 143, 159), (161, 160, 72, 199), (199, 72, 71, 200), (200, 71, 70, 201), (201, 70, 69, 202), (202, 69, 68, 203), (203, 68, 157, 138)])
me_cube.polygons.foreach_set('use_smooth', [True] * 189)
me_cube.materials.append(mat_material)
me_cube.use_remesh_preserve_volume = False
me_cube.use_remesh_preserve_attributes = False
me_cube.use_mirror_vertex_groups = False
me_cube.update()
me_plane = bpy.data.meshes.new('Plane')
me_plane.from_pydata([(-4.689, -6.797, -0.2683), (4.42, -6.797, -0.2683), (-4.689, 7.968, -0.2683), (4.42, 7.968, -0.2683), (3.093, -1.975, -0.2683), (3.204, -3.245, -0.2683), (2.795, -4.24, -0.2683), (2.821, -0.676, -0.2683), (2.033, -4.712, -0.2683), (1.353, -4.87, -0.2683), (0.5494, -5.062, -0.2683), (-0.3529, -5.218, -0.2683), (-1.264, -5.03, -0.2683), (-1.856, -4.718, -0.2683), (-3.346, -0.7393, -0.2683), (-3.346, -2.281, -0.2683), (-3.098, -3.606, -0.2683), (-2.5, -4.321, -0.2683), (3.33, 0.8025, -0.2683), (-3.346, 0.8025, -0.2683), (3.404, 2.168, -0.2683), (-2.976, 2.083, -0.2683), (2.875, 3.279, -0.2683), (-2.809, 3.477, -0.2683), (2.041, 3.733, -0.2683), (1.519, 4.038, -0.2683), (-2.647, 3.842, -0.2683), (1.061, 4.573, -0.2683), (0.3846, 5.01, -0.2683), (-0.3882, 5.217, -0.2683), (-1.35, 5.135, -0.2683), (-2.082, 4.696, -0.2683)], [], [(0, 1, 3, 20, 18, 7, 4, 5, 6, 8, 9, 10, 11, 12, 13, 17, 16, 15), (15, 14, 19, 21, 23, 26, 31, 30, 29, 28, 27, 25, 24, 22, 20, 3, 2, 0)])
me_plane.use_remesh_preserve_volume = False
me_plane.use_remesh_preserve_attributes = False
me_plane.use_mirror_vertex_groups = False
me_plane.update()

# ---- objects
ob_rock = bpy.data.objects.new('rock', me_cube_001)
ob_cube_005 = bpy.data.objects.new('Cube.005', me_cube_005)
ob_cube = bpy.data.objects.new('Cube', me_cube)
ob_plane = bpy.data.objects.new('Plane', me_plane)

# ---- transforms, parenting, visibility, modifiers, constraints
ob_rock.location = (1.963, -0.2391, 0.2249)
ob_rock.rotation_euler = (0.0, -0.0, -1.976)
ob_rock.scale = (1.369, 1.369, 1.369)
ob_rock.lineart.crease_threshold = 0.0
ob_cube_005.location = (1.963, -0.2391, 0.2249)
ob_cube_005.rotation_euler = (0.0, -0.0, -1.976)
ob_cube_005.scale = (1.369, 1.369, 1.369)
ob_cube_005.lineart.crease_threshold = 0.0
ob_cube.location = (0.0, 0.0, 0.01099)
ob_cube.lock_rotations_4d = False
ob_cube.empty_display_type = 'ARROWS'
ob_cube.lineart.crease_threshold = 0.0
_m = ob_cube.modifiers.new('Solidify', 'SOLIDIFY')
_m.thickness = 0.242
_m.nonmanifold_thickness_mode = 'FIXED'
_m.nonmanifold_merge_threshold = 0.0003
ob_plane.location = (-0.1869, -0.03233, 3.386)
ob_plane.lineart.crease_threshold = 0.0

# ---- collection membership
col_collection_1.objects.link(ob_rock)
col_collection_1.objects.link(ob_cube_005)
col_collection_1.objects.link(ob_cube)
col_collection_1.objects.link(ob_plane)

# ---- scene / render settings (as saved in the file)
scene.frame_start = 1; scene.frame_end = 250; scene.frame_set(2)
scene.render.engine = 'BLENDER_EEVEE_NEXT'
scene.render.resolution_percentage = 50
scene.render.dither_intensity = 0.0
scene.cycles.use_denoising = False
scene.cycles.samples = 128
scene.cycles.sampling_pattern = 'TABULATED_SOBOL'
scene.cycles.use_adaptive_sampling = False
scene.cycles.use_light_tree = False
scene.cycles.blur_glossy = 0.0
scene.cycles.sample_clamp_indirect = 0.0
scene.view_settings.view_transform = 'Standard'
bpy.context.view_layer.update()

# ---- added for rendering (the .blend has no active camera and no usable light): camera, sun
cam_auto = bpy.data.cameras.new('AutoCamera')
cam_auto.lens = 50.0
cam_auto.sensor_width = 36.0
cam_auto.clip_end = 1000.0
ob_auto_camera = bpy.data.objects.new('AutoCamera', cam_auto)
scene.collection.objects.link(ob_auto_camera)
ob_auto_camera.location = (17.4434, -20.7461, 15.9198)
ob_auto_camera.rotation_euler = (1.09748, -7.21219e-08, 0.694738)
scene.camera = ob_auto_camera
light_auto_sun = bpy.data.lights.new('AutoSun', 'SUN')
light_auto_sun.energy = 3.0
light_auto_sun.angle = 0.0523599
ob_auto_sun = bpy.data.objects.new('AutoSun', light_auto_sun)
scene.collection.objects.link(ob_auto_sun)
ob_auto_sun.rotation_euler = (0.872665, 0.174533, 0.523599)
bpy.context.view_layer.update()
